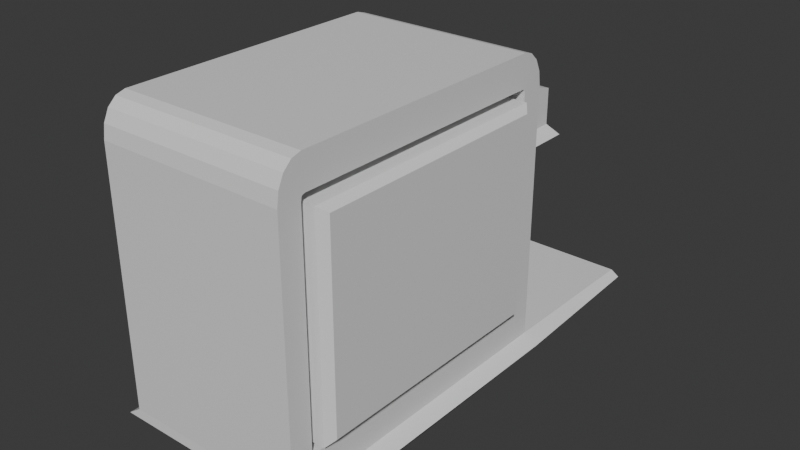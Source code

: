 # Source: UpgradeTerminal.blend  (saved by Blender 4.3.34; exported with 4.5.12 LTS)
import bpy
from mathutils import Matrix  # noqa: F401  (used for matrix-valued properties, if any)

bpy.ops.wm.read_factory_settings(use_empty=True)
scene = bpy.context.scene
scene.name = 'Scene'

# ---- collections
col_collection = bpy.data.collections.new('Collection'); scene.collection.children.link(col_collection)

# ---- materials (node trees are filled in below, after node groups)
mat_terminaltex = bpy.data.materials.new('TerminalTex')
mat_screentex = bpy.data.materials.new('ScreenTex')

# ---- material node trees
mat_terminaltex.use_nodes = True; mat_terminaltex.node_tree.nodes.clear()
_N = mat_terminaltex.node_tree.nodes; _L = mat_terminaltex.node_tree.links
n0 = _N.new('ShaderNodeBsdfPrincipled'); n0.name = 'Principled BSDF'; n0.location = (10, 300)
n1 = _N.new('ShaderNodeOutputMaterial'); n1.name = 'Material Output'; n1.location = (300, 300)
_L.new(n0.outputs[0], n1.inputs[0])
n1.is_active_output = True
mat_screentex.use_nodes = True; mat_screentex.node_tree.nodes.clear()
_N = mat_screentex.node_tree.nodes; _L = mat_screentex.node_tree.links
n0 = _N.new('ShaderNodeBsdfPrincipled'); n0.name = 'Principled BSDF'; n0.location = (10, 300)
n1 = _N.new('ShaderNodeOutputMaterial'); n1.name = 'Material Output'; n1.location = (300, 300)
_L.new(n0.outputs[0], n1.inputs[0])
n1.is_active_output = True

# ---- world
world_world = bpy.data.worlds.new('World'); scene.world = world_world
world_world.use_nodes = True; world_world.node_tree.nodes.clear()
_N = world_world.node_tree.nodes; _L = world_world.node_tree.links
n0 = _N.new('ShaderNodeOutputWorld'); n0.name = 'World Output'; n0.location = (300, 300)
n1 = _N.new('ShaderNodeBackground'); n1.name = 'Background'; n1.location = (10, 300)
n1.inputs[0].default_value = (0.05088, 0.05088, 0.05088, 1.0)
_L.new(n1.outputs[0], n0.inputs[0])
n0.is_active_output = True
world_world.color = (0.05088, 0.05088, 0.05088)
world_world.sun_shadow_jitter_overblur = 0.0

# ---- meshes
me_cube_001 = bpy.data.meshes.new('Cube.001')
me_cube_001.from_pydata([(-0.65, -1.096, 1.254), (0.7452, -1.099, 1.188), (-0.2455, 1.096, 2.415), (0.7075, 2.242, 1.201), (0.65, -0.9397, 1.477), (-0.7452, -1.099, 1.188), (0.65, 0.9397, 1.477), (-0.7075, 2.242, 1.201), (-0.65, -1.096, 3.003), (-0.65, -0.9249, 3.246), (-0.65, -1.083, 3.096), (-0.65, -1.046, 3.175), (-0.65, -0.9905, 3.227), (-0.65, 0.9249, 3.246), (-0.2455, 1.096, 2.902), (-0.65, 0.9905, 3.227), (-0.65, 1.046, 3.175), (-0.65, 1.083, 3.096), (0.65, -0.9095, 3.024), (0.65, -0.9397, 2.981), (0.65, -0.9294, 3.018), (0.65, -0.9332, 3.014), (0.65, -0.9357, 3.009), (0.65, 0.9397, 2.981), (0.65, 0.9095, 3.024), (0.65, 0.9357, 3.009), (0.65, 0.9332, 3.014), (0.65, 0.9294, 3.018), (-0.4983, -0.5129, 0.8645), (0.4983, -0.5129, 0.8645), (-0.4983, 0.5129, 0.8645), (0.4983, 0.5129, 0.8645), (0.65, -1.096, 1.254), (0.2455, 1.096, 2.415), (0.65, 0.9249, 3.246), (0.65, 0.9905, 3.227), (0.65, 1.046, 3.175), (0.65, 1.083, 3.096), (0.2455, 1.096, 2.902), (0.65, -0.9905, 3.227), (0.65, -0.9249, 3.246), (0.65, -1.046, 3.175), (0.65, -1.083, 3.096), (0.65, -1.096, 3.003), (0.5017, -0.9397, 1.477), (0.5017, 0.9397, 1.477), (0.5017, 0.9095, 3.024), (0.5017, 0.9294, 3.018), (0.5017, 0.9332, 3.014), (0.5017, 0.9357, 3.009), (0.5017, 0.9397, 2.981), (0.5017, -0.9294, 3.018), (0.5017, -0.9095, 3.024), (0.5017, -0.9332, 3.014), (0.5017, -0.9357, 3.009), (0.5017, -0.9397, 2.981), (0.5017, -0.9397, 1.477), (0.5017, 0.9397, 1.477), (0.5017, 0.9095, 3.024), (0.5017, 0.9294, 3.018), (0.5017, 0.9332, 3.014), (0.5017, 0.9357, 3.009), (0.5017, 0.9397, 2.981), (0.5017, -0.9294, 3.018), (0.5017, -0.9095, 3.024), (0.5017, -0.9332, 3.014), (0.5017, -0.9357, 3.009), (0.5017, -0.9397, 2.981), (0.6493, 2.241, 1.241), (-0.6493, 2.241, 1.241), (0.65, 1.096, 3.003), (-0.65, 1.096, 3.003), (0.2455, 1.853, 2.415), (-0.2455, 1.853, 2.415), (0.2455, 1.853, 2.677), (-0.2455, 1.853, 2.677), (0.65, 1.096, 1.254), (0.7452, 1.099, 1.188), (-0.65, 1.096, 1.254), (-0.7452, 1.099, 1.188), (-0.2455, 1.371, 2.415), (0.2455, 1.391, 2.415), (0.2487, 1.809, 2.335), (-0.2487, 1.809, 2.335), (0.2487, 1.435, 2.335), (-0.2487, 1.415, 2.335), (0.3146, 1.92, 2.335), (-0.3146, 1.92, 2.335), (0.3146, 1.327, 2.335), (-0.3146, 1.302, 2.335), (0.2105, 1.779, 2.668), (-0.2105, 1.779, 2.668), (0.2105, 1.463, 2.668), (-0.2105, 1.446, 2.668), (0.4657, -0.8952, 1.52), (0.4657, -0.8952, 2.961), (0.4657, 0.8952, 1.52), (0.4657, 0.8952, 2.961), (0.6949, -0.8952, 1.52), (0.6949, -0.8952, 2.961), (0.6949, 0.8952, 1.52), (0.6949, 0.8952, 2.961), (0.7396, 0.8398, 2.917), (0.7396, 0.8398, 1.565), (0.7396, -0.8398, 1.565), (0.7396, -0.8398, 2.917)], [], [(34, 13, 9, 40), (18, 20, 51, 52), (77, 1, 29, 31), (0, 8, 10, 11, 12, 9, 13, 15, 16, 17, 71, 78), (69, 68, 3, 7), (38, 33, 81, 72, 74), (13, 34, 35, 15), (15, 35, 36, 16), (16, 36, 37, 17), (17, 37, 70, 71), (40, 9, 12, 39), (39, 12, 11, 41), (41, 11, 10, 42), (42, 10, 8, 43), (32, 43, 8, 0), (0, 78, 79, 5), (76, 32, 1, 77), (32, 0, 5, 1), (30, 31, 29, 28), (5, 79, 30, 28), (79, 77, 31, 30), (1, 5, 28, 29), (6, 4, 32, 76), (24, 27, 35, 34), (27, 26, 36, 35), (26, 25, 37, 36), (25, 23, 70, 37), (20, 18, 40, 39), (21, 20, 39, 41), (22, 21, 41, 42), (19, 22, 42, 43), (4, 19, 43, 32), (18, 24, 34, 40), (23, 6, 76, 70), (45, 50, 49, 48, 47, 46, 52, 51, 53, 54, 55, 44), (26, 27, 47, 48), (19, 4, 44, 55), (20, 21, 53, 51), (25, 26, 48, 49), (24, 18, 52, 46), (4, 6, 45, 44), (21, 22, 54, 53), (23, 25, 49, 50), (6, 23, 50, 45), (27, 24, 46, 47), (22, 19, 55, 54), (57, 62, 61, 60, 59, 58, 64, 63, 65, 66, 67, 56), (2, 33, 76, 78), (38, 14, 71, 70), (14, 2, 78, 71), (33, 38, 70, 76), (73, 75, 74, 72), (14, 38, 74, 75), (2, 14, 75, 73, 80), (33, 2, 80, 81), (3, 68, 76, 77), (68, 69, 78, 76), (7, 3, 77, 79), (69, 7, 79, 78), (85, 83, 91, 93), (72, 81, 88, 86), (73, 72, 86, 87), (81, 80, 89, 88), (80, 73, 87, 89), (82, 83, 87, 86), (84, 82, 86, 88), (83, 85, 89, 87), (85, 84, 88, 89), (92, 93, 91, 90), (83, 82, 90, 91), (84, 85, 93, 92), (82, 84, 92, 90), (94, 95, 97, 96), (96, 97, 101, 100), (99, 98, 104, 105), (98, 99, 95, 94), (96, 100, 98, 94), (101, 97, 95, 99), (103, 102, 105, 104), (98, 100, 103, 104), (101, 99, 105, 102), (100, 101, 102, 103)])
me_cube_001.polygons.foreach_set('material_index', [0, 0, 0, 0, 0, 0, 0, 0, 0, 0, 0, 0, 0, 0, 0, 0, 0, 0, 0, 0, 0, 0, 0, 0, 0, 0, 0, 0, 0, 0, 0, 0, 0, 0, 0, 0, 0, 0, 0, 0, 0, 0, 0, 0, 0, 0, 0, 0, 0, 0, 0, 0, 0, 0, 0, 0, 0, 0, 0, 0, 0, 0, 0, 0, 0, 0, 0, 0, 0, 0, 0, 0, 1, 1, 1, 1, 1, 1, 1, 1, 1, 1])
_uv = me_cube_001.uv_layers.new(name='UVMap')
_uv.uv.foreach_set('vector', [0.1899, 0.7669, 0.007438, 0.7669, 0.007438, 0.5077, 0.1899, 0.5077, 0.8888, 0.266, 0.8888, 0.2688, 0.868, 0.2688, 0.868, 0.266, 0.9469, 0.5989, 0.9469, 0.2905, 0.9926, 0.3727, 0.9926, 0.5167, 0.7347, 0.6376, 0.4896, 0.6376, 0.4765, 0.6358, 0.4655, 0.6306, 0.4581, 0.6228, 0.4555, 0.6136, 0.4555, 0.354, 0.4581, 0.3448, 0.4655, 0.337, 0.4765, 0.3318, 0.4896, 0.33, 0.7347, 0.33, 0.2104, 0.4994, 0.2104, 0.6816, 0.2047, 0.6897, 0.2047, 0.4912, 0.7498, 0.1556, 0.8153, 0.175, 0.8036, 0.2146, 0.7851, 0.2769, 0.7498, 0.2664, 0.007438, 0.7669, 0.1899, 0.7669, 0.1899, 0.7762, 0.007438, 0.7762, 0.007438, 0.7762, 0.1899, 0.7762, 0.1899, 0.7844, 0.007438, 0.7844, 0.7496, 0.33, 0.932, 0.33, 0.9321, 0.3408, 0.7496, 0.3408, 0.7496, 0.3408, 0.9321, 0.3408, 0.9321, 0.3538, 0.7496, 0.3538, 0.1899, 0.5077, 0.007438, 0.5077, 0.007438, 0.4986, 0.1899, 0.4986, 0.1899, 0.4986, 0.007438, 0.4986, 0.007438, 0.4912, 0.1899, 0.4912, 0.2448, 0.4906, 0.4273, 0.4906, 0.4273, 0.5016, 0.2448, 0.5016, 0.2448, 0.5016, 0.4273, 0.5016, 0.4273, 0.5147, 0.2448, 0.5147, 0.2448, 0.76, 0.2448, 0.5147, 0.4273, 0.5147, 0.4273, 0.76, 0.2448, 0.007438, 0.2448, 0.3147, 0.2315, 0.3155, 0.2315, 0.00754, 0.4273, 0.3147, 0.4273, 0.007438, 0.4406, 0.00754, 0.4406, 0.3155, 0.2448, 0.76, 0.4273, 0.76, 0.4406, 0.7693, 0.2315, 0.7693, 0.04209, 0.2502, 0.1819, 0.2502, 0.1819, 0.3941, 0.04209, 0.3941, 0.9194, 0.9609, 0.9194, 0.6525, 0.966, 0.7347, 0.966, 0.8787, 0.007438, 0.1679, 0.2166, 0.1679, 0.1819, 0.2502, 0.04209, 0.2502, 0.2166, 0.4763, 0.007438, 0.4763, 0.04209, 0.3941, 0.1819, 0.3941, 0.7037, 0.2931, 0.7037, 0.0294, 0.7349, 0.007438, 0.7349, 0.3151, 0.4867, 0.2889, 0.4875, 0.2917, 0.4581, 0.3003, 0.4555, 0.2911, 0.4875, 0.2917, 0.488, 0.2922, 0.4655, 0.308, 0.4581, 0.3003, 0.488, 0.2922, 0.4887, 0.2926, 0.4766, 0.3133, 0.4655, 0.308, 0.4887, 0.2926, 0.4927, 0.2931, 0.4896, 0.3151, 0.4766, 0.3133, 0.4875, 0.03085, 0.4867, 0.03364, 0.4555, 0.03147, 0.4581, 0.02227, 0.488, 0.03031, 0.4875, 0.03085, 0.4581, 0.02227, 0.4655, 0.01448, 0.4887, 0.02996, 0.488, 0.03031, 0.4655, 0.01448, 0.4766, 0.009267, 0.4927, 0.0294, 0.4887, 0.02996, 0.4766, 0.009267, 0.4896, 0.007438, 0.7037, 0.0294, 0.4927, 0.0294, 0.4896, 0.007438, 0.7349, 0.007438, 0.4867, 0.03364, 0.4867, 0.2889, 0.4555, 0.2911, 0.4555, 0.03147, 0.4927, 0.2931, 0.7037, 0.2931, 0.7349, 0.3151, 0.4896, 0.3151, 0.6726, 0.9162, 0.4615, 0.9162, 0.4575, 0.9157, 0.4568, 0.9153, 0.4563, 0.9148, 0.4555, 0.912, 0.4555, 0.6567, 0.4563, 0.6539, 0.4568, 0.6534, 0.4575, 0.653, 0.4615, 0.6525, 0.6726, 0.6525, 0.8888, 0.007438, 0.8888, 0.007969, 0.868, 0.007969, 0.868, 0.007438, 0.9602, 0.01219, 0.9602, 0.223, 0.9393, 0.223, 0.9393, 0.01219, 0.8888, 0.2688, 0.8888, 0.2693, 0.868, 0.2693, 0.868, 0.2688, 0.9036, 0.008195, 0.9036, 0.007438, 0.9245, 0.007438, 0.9245, 0.008195, 0.8888, 0.01076, 0.8888, 0.266, 0.868, 0.266, 0.868, 0.01076, 0.8531, 0.007438, 0.8531, 0.2708, 0.8323, 0.2708, 0.8323, 0.007438, 0.9602, 0.007441, 0.9602, 0.00821, 0.9393, 0.008207, 0.9393, 0.007438, 0.9036, 0.01216, 0.9036, 0.008195, 0.9245, 0.008195, 0.9245, 0.01216, 0.9036, 0.2232, 0.9036, 0.01216, 0.9245, 0.01216, 0.9245, 0.2232, 0.8888, 0.007969, 0.8888, 0.01076, 0.868, 0.01076, 0.868, 0.007969, 0.9602, 0.00821, 0.9602, 0.01219, 0.9393, 0.01219, 0.9393, 0.008207, 0.9045, 0.9162, 0.6934, 0.9162, 0.6895, 0.9157, 0.6887, 0.9153, 0.6882, 0.9148, 0.6874, 0.912, 0.6874, 0.6567, 0.6882, 0.6539, 0.6887, 0.6534, 0.6895, 0.653, 0.6934, 0.6525, 0.9045, 0.6525, 0.8064, 0.4362, 0.8753, 0.4362, 0.9321, 0.5989, 0.7496, 0.5989, 0.8753, 0.3679, 0.8064, 0.3679, 0.7496, 0.3538, 0.9321, 0.3538, 0.8064, 0.3679, 0.8064, 0.4362, 0.7496, 0.5989, 0.7496, 0.3538, 0.8753, 0.4362, 0.8753, 0.3679, 0.9321, 0.3538, 0.9321, 0.5989, 0.01816, 0.8089, 0.05495, 0.8089, 0.05495, 0.8778, 0.01816, 0.8778, 0.3331, 0.7842, 0.402, 0.7842, 0.402, 0.8919, 0.3331, 0.8919, 0.7519, 0.02682, 0.8174, 0.007438, 0.8174, 0.1183, 0.7821, 0.1287, 0.7629, 0.06378, 0.1316, 0.9528, 0.1316, 0.8839, 0.1701, 0.8839, 0.1729, 0.9528, 0.4353, 0.4757, 0.4271, 0.4752, 0.4273, 0.3147, 0.4406, 0.3155, 0.4271, 0.4752, 0.2449, 0.4752, 0.2448, 0.3147, 0.4273, 0.3147, 0.01273, 0.007438, 0.2113, 0.007438, 0.2166, 0.1679, 0.007438, 0.1679, 0.2449, 0.4752, 0.2368, 0.4757, 0.2315, 0.3155, 0.2448, 0.3147, 0.2782, 0.8874, 0.2782, 0.9426, 0.2315, 0.9384, 0.2315, 0.8917, 0.7851, 0.2769, 0.8036, 0.2146, 0.8167, 0.2092, 0.7931, 0.2889, 0.01816, 0.8089, 0.01816, 0.8778, 0.007438, 0.8875, 0.007438, 0.7993, 0.2047, 0.7832, 0.2047, 0.7143, 0.2158, 0.7046, 0.2158, 0.7929, 0.7629, 0.06378, 0.7821, 0.1287, 0.7744, 0.1407, 0.7498, 0.05752, 0.247, 0.7935, 0.247, 0.8633, 0.2315, 0.8725, 0.2315, 0.7842, 0.2994, 0.7935, 0.247, 0.7935, 0.2315, 0.7842, 0.3147, 0.7842, 0.247, 0.8633, 0.3023, 0.8633, 0.3182, 0.8725, 0.2315, 0.8725, 0.3023, 0.8633, 0.2994, 0.7935, 0.3147, 0.7842, 0.3182, 0.8725, 0.1142, 0.8839, 0.1165, 0.943, 0.06982, 0.943, 0.06982, 0.8839, 0.1783, 0.7993, 0.1783, 0.8691, 0.1316, 0.8637, 0.1316, 0.8046, 0.1167, 0.7993, 0.1167, 0.8691, 0.06982, 0.8636, 0.06982, 0.8045, 0.05434, 0.9024, 0.05434, 0.9548, 0.007438, 0.9509, 0.007438, 0.9066, 0.4124, 0.5116, 0.003272, 0.5116, 0.003272, 0.003272, 0.4124, 0.003272, 0.003272, 0.9273, 0.003272, 0.5182, 0.06836, 0.5182, 0.06836, 0.9273, 0.419, 0.003272, 0.8281, 0.003272, 0.8154, 0.01899, 0.4316, 0.01899, 0.0749, 0.9273, 0.0749, 0.5182, 0.14, 0.5182, 0.14, 0.9273, 0.9124, 0.5116, 0.8473, 0.5116, 0.8473, 0.003272, 0.9124, 0.003272, 0.984, 0.5116, 0.919, 0.5116, 0.919, 0.003272, 0.984, 0.003272, 0.8154, 0.4959, 0.4316, 0.4959, 0.4316, 0.01899, 0.8154, 0.01899, 0.8473, 0.003272, 0.8473, 0.5116, 0.8346, 0.4959, 0.8346, 0.01899, 0.984, 0.5116, 0.984, 0.003272, 0.9967, 0.01899, 0.9967, 0.4959, 0.8281, 0.5116, 0.419, 0.5116, 0.4316, 0.4959, 0.8154, 0.4959])
_uv = me_cube_001.uv_layers.new(name='UVMap.001')
_uv.uv.foreach_set('vector', [0.3755, 0.5507, 0.3755, 0.3688, 0.001001, 0.3688, 0.001001, 0.5507, 0.9049, 0.955, 0.901, 0.955, 0.901, 0.976, 0.9049, 0.976, 0.4696, 0.7346, 0.4696, 0.3688, 0.3775, 0.3688, 0.3775, 0.7346, 0.3755, 0.001001, 0.3755, 0.3221, 0.3732, 0.3392, 0.3669, 0.3537, 0.3574, 0.3634, 0.3462, 0.3668, 0.03026, 0.3668, 0.01906, 0.3634, 0.009569, 0.3537, 0.003228, 0.3392, 0.001001, 0.3221, 0.001001, 0.001001, 0.7539, 0.953, 0.9402, 0.953, 0.9402, 0.9435, 0.7539, 0.9435, 0.8461, 0.8286, 0.8461, 0.9185, 0.8102, 0.9185, 0.7539, 0.9185, 0.7539, 0.87, 0.999, 0.1829, 0.999, 0.001001, 0.9892, 0.001001, 0.9892, 0.1829, 0.2834, 0.9645, 0.4696, 0.9645, 0.4696, 0.955, 0.2834, 0.955, 0.9755, 0.9185, 0.9755, 0.7366, 0.9657, 0.7366, 0.9657, 0.9185, 0.09512, 0.953, 0.2814, 0.953, 0.2814, 0.9435, 0.09512, 0.9435, 0.9637, 0.9185, 0.9637, 0.7366, 0.9539, 0.7366, 0.9539, 0.9185, 0.7539, 0.9415, 0.9402, 0.9415, 0.9402, 0.932, 0.7539, 0.932, 0.9519, 0.9185, 0.9519, 0.7366, 0.9422, 0.7366, 0.9422, 0.9185, 0.7539, 0.93, 0.9402, 0.93, 0.9402, 0.9205, 0.7539, 0.9205, 0.5637, 0.3668, 0.5637, 0.001001, 0.3775, 0.001001, 0.3775, 0.3668, 0.3775, 0.9185, 0.7519, 0.9185, 0.7519, 0.8976, 0.3775, 0.8976, 0.9872, 0.3668, 0.9872, 0.001001, 0.9657, 0.001001, 0.9657, 0.3668, 0.09512, 0.9415, 0.2814, 0.9415, 0.2814, 0.9205, 0.09512, 0.9205, 0.1872, 0.7366, 0.001001, 0.7366, 0.001001, 0.9185, 0.1872, 0.9185, 0.7519, 0.7346, 0.7519, 0.3688, 0.6598, 0.3688, 0.6598, 0.7346, 0.7539, 0.8266, 0.9402, 0.8266, 0.9402, 0.7366, 0.7539, 0.7366, 0.9872, 0.5507, 0.9872, 0.3688, 0.8951, 0.3688, 0.8951, 0.5507, 0.3775, 0.8726, 0.7519, 0.8726, 0.7519, 0.8286, 0.3775, 0.8286, 0.8461, 0.9645, 0.8461, 0.9608, 0.801, 0.9608, 0.801, 0.9645, 0.8461, 0.9588, 0.8461, 0.955, 0.801, 0.955, 0.801, 0.9588, 0.899, 0.955, 0.8951, 0.955, 0.8951, 0.976, 0.899, 0.976, 0.999, 0.1849, 0.9892, 0.1849, 0.9892, 0.2059, 0.999, 0.2059, 0.8461, 0.976, 0.8461, 0.9723, 0.801, 0.9723, 0.801, 0.976, 0.8461, 0.9703, 0.8461, 0.9665, 0.801, 0.9665, 0.801, 0.9703, 0.9166, 0.955, 0.9128, 0.955, 0.9128, 0.976, 0.9166, 0.976, 0.8931, 0.955, 0.8834, 0.955, 0.8834, 0.976, 0.8931, 0.976, 0.3775, 0.8266, 0.7519, 0.8266, 0.7519, 0.7826, 0.3775, 0.7826, 0.8931, 0.7346, 0.8931, 0.3688, 0.8481, 0.3688, 0.8481, 0.7346, 0.3775, 0.7806, 0.7519, 0.7806, 0.7519, 0.7366, 0.3775, 0.7366, 0.5657, 0.3668, 0.5657, 0.01113, 0.5661, 0.004451, 0.5663, 0.003179, 0.5667, 0.002329, 0.5687, 0.001001, 0.749, 0.001001, 0.7509, 0.002329, 0.7513, 0.003179, 0.7515, 0.004451, 0.7519, 0.01113, 0.7519, 0.3668, 0.9108, 0.955, 0.9069, 0.955, 0.9069, 0.976, 0.9108, 0.976, 0.2834, 0.9415, 0.4696, 0.9415, 0.4696, 0.9205, 0.2834, 0.9205, 0.8578, 0.955, 0.8539, 0.955, 0.8539, 0.976, 0.8578, 0.976, 0.8519, 0.955, 0.8481, 0.955, 0.8481, 0.976, 0.8519, 0.976, 0.9637, 0.3668, 0.9637, 0.001001, 0.9422, 0.001001, 0.9422, 0.3668, 0.3775, 0.8956, 0.7519, 0.8956, 0.7519, 0.8746, 0.3775, 0.8746, 0.8696, 0.955, 0.8657, 0.955, 0.8657, 0.976, 0.8696, 0.976, 0.8637, 0.955, 0.8598, 0.955, 0.8598, 0.976, 0.8637, 0.976, 0.9166, 0.7346, 0.9166, 0.5527, 0.8951, 0.5527, 0.8951, 0.7346, 0.8814, 0.955, 0.8775, 0.955, 0.8775, 0.976, 0.8814, 0.976, 0.8755, 0.955, 0.8716, 0.955, 0.8716, 0.976, 0.8755, 0.976, 0.001001, 0.7346, 0.001001, 0.5578, 0.001789, 0.5544, 0.002293, 0.5538, 0.003048, 0.5534, 0.00701, 0.5527, 0.3695, 0.5527, 0.3734, 0.5534, 0.3742, 0.5538, 0.3747, 0.5544, 0.3755, 0.5578, 0.3755, 0.7346, 0.3755, 0.7366, 0.1892, 0.7366, 0.1892, 0.9185, 0.3755, 0.9185, 0.8461, 0.7346, 0.8461, 0.5527, 0.7539, 0.5527, 0.7539, 0.7346, 0.9402, 0.1849, 0.7539, 0.1849, 0.7539, 0.3668, 0.9402, 0.3668, 0.9402, 0.001001, 0.7539, 0.001001, 0.7539, 0.1829, 0.9402, 0.1829, 0.6578, 0.9645, 0.6578, 0.9205, 0.5657, 0.9205, 0.5657, 0.9645, 0.8461, 0.3688, 0.7539, 0.3688, 0.7539, 0.5507, 0.8461, 0.5507, 0.9402, 0.8286, 0.9402, 0.9185, 0.8481, 0.8771, 0.8481, 0.8286, 0.9068, 0.8286, 0.001001, 0.9645, 0.09312, 0.9645, 0.09312, 0.9205, 0.001001, 0.9205, 0.9755, 0.5527, 0.9657, 0.5527, 0.9657, 0.7346, 0.9755, 0.7346, 0.6578, 0.5527, 0.4716, 0.5527, 0.4716, 0.7346, 0.6578, 0.7346, 0.6578, 0.3688, 0.4716, 0.3688, 0.4716, 0.5507, 0.6578, 0.5507, 0.4696, 0.953, 0.4696, 0.9435, 0.2834, 0.9435, 0.2834, 0.953, 0.9872, 0.9205, 0.9422, 0.9205, 0.9422, 0.9645, 0.9872, 0.9645, 0.999, 0.6427, 0.999, 0.5527, 0.9775, 0.5527, 0.9775, 0.6427, 0.6598, 0.9645, 0.7519, 0.9645, 0.7519, 0.9435, 0.6598, 0.9435, 0.999, 0.7346, 0.999, 0.6447, 0.9775, 0.6447, 0.9775, 0.7346, 0.6598, 0.9415, 0.7519, 0.9415, 0.7519, 0.9205, 0.6598, 0.9205, 0.999, 0.8266, 0.999, 0.7366, 0.9775, 0.7366, 0.9775, 0.8266, 0.09512, 0.976, 0.1872, 0.976, 0.1872, 0.955, 0.09512, 0.955, 0.999, 0.9185, 0.999, 0.8286, 0.9775, 0.8286, 0.9775, 0.9185, 0.1892, 0.976, 0.2814, 0.976, 0.2814, 0.955, 0.1892, 0.955, 0.9637, 0.6427, 0.9637, 0.5527, 0.9186, 0.5527, 0.9186, 0.6427, 0.4716, 0.9645, 0.5637, 0.9645, 0.5637, 0.9205, 0.4716, 0.9205, 0.9637, 0.7346, 0.9637, 0.6447, 0.9186, 0.6447, 0.9186, 0.7346, 0.799, 0.955, 0.7539, 0.955, 0.7539, 0.999, 0.799, 0.999, 0.499, 0.501, 0.001001, 0.501, 0.001001, 0.999, 0.499, 0.999, 0.874, 0.499, 0.874, 0.001001, 0.751, 0.001001, 0.751, 0.499, 0.501, 0.749, 0.999, 0.749, 0.999, 0.626, 0.501, 0.626, 0.624, 0.499, 0.624, 0.001001, 0.501, 0.001001, 0.501, 0.499, 0.999, 0.624, 0.999, 0.501, 0.501, 0.501, 0.501, 0.624, 0.749, 0.001001, 0.626, 0.001001, 0.626, 0.499, 0.749, 0.499, 0.499, 0.001001, 0.001001, 0.001001, 0.001001, 0.499, 0.499, 0.499, 0.501, 0.874, 0.999, 0.874, 0.999, 0.751, 0.501, 0.751, 0.999, 0.499, 0.999, 0.001001, 0.876, 0.001001, 0.876, 0.499, 0.501, 0.999, 0.999, 0.999, 0.999, 0.876, 0.501, 0.876])
_uv.active_render = True
me_cube_001.materials.append(mat_terminaltex)
me_cube_001.materials.append(mat_screentex)
me_cube_001.update()

# ---- objects
ob_upgradeterminal = bpy.data.objects.new('UpgradeTerminal', me_cube_001)

# ---- transforms, parenting, visibility, modifiers, constraints
ob_upgradeterminal.location = (0.0, 0.0, 0.0)

# ---- collection membership
col_collection.objects.link(ob_upgradeterminal)

# ---- scene / render settings (as saved in the file)
scene.frame_start = 1; scene.frame_end = 250; scene.frame_set(1)
scene.render.engine = 'BLENDER_EEVEE_NEXT'
bpy.context.view_layer.update()

# ---- added for rendering (the .blend has no active camera and no usable light): camera, sun
cam_auto = bpy.data.cameras.new('AutoCamera')
cam_auto.lens = 50.0
cam_auto.sensor_width = 36.0
cam_auto.clip_end = 1000.0
ob_auto_camera = bpy.data.objects.new('AutoCamera', cam_auto)
scene.collection.objects.link(ob_auto_camera)
ob_auto_camera.location = (4.03892, -4.27488, 5.28631)
ob_auto_camera.rotation_euler = (1.09748, -7.21219e-08, 0.694738)
scene.camera = ob_auto_camera
light_auto_sun = bpy.data.lights.new('AutoSun', 'SUN')
light_auto_sun.energy = 3.0
light_auto_sun.angle = 0.0523599
ob_auto_sun = bpy.data.objects.new('AutoSun', light_auto_sun)
scene.collection.objects.link(ob_auto_sun)
ob_auto_sun.rotation_euler = (0.872665, 0.174533, 0.523599)
bpy.context.view_layer.update()
